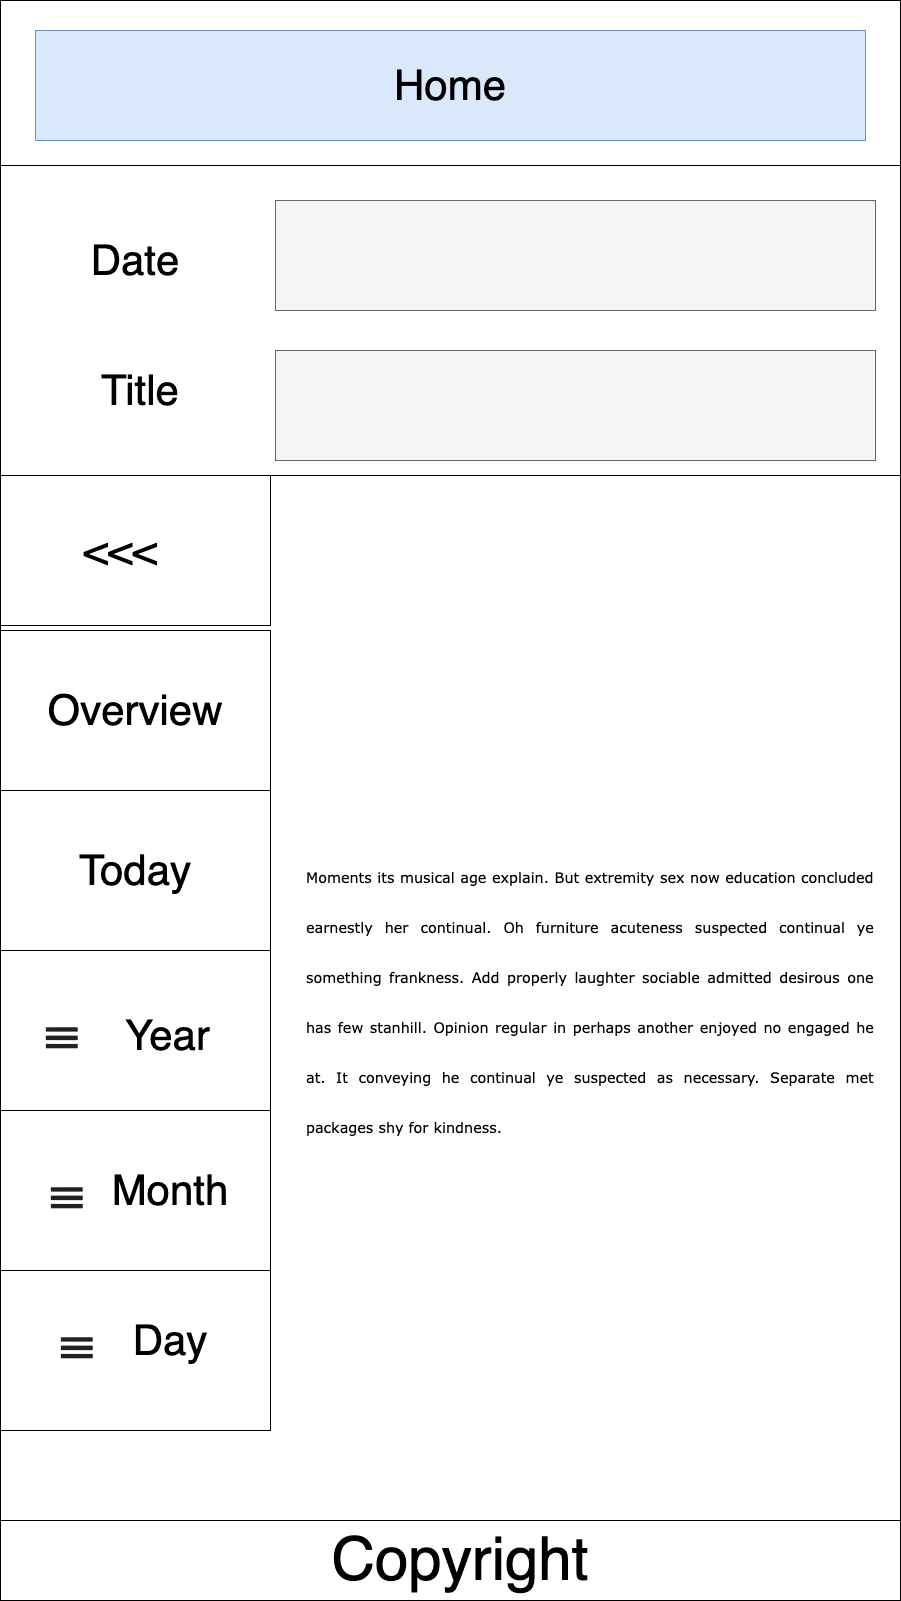

The diagram above was exported from draw.io. Its source (the exported page's mxGraphModel, read from the mxfile embedded in the PNG):
<mxGraphModel dx="3144" dy="3556" grid="1" gridSize="10" guides="1" tooltips="1" connect="1" arrows="1" fold="1" page="1" pageScale="1" pageWidth="900" pageHeight="1600" math="0" shadow="0">
  <root>
    <mxCell id="0" />
    <mxCell id="1" parent="0" />
    <mxCell id="2" value="" style="rounded=0;whiteSpace=wrap;html=1;" vertex="1" parent="1">
      <mxGeometry y="-1600" width="900" height="1600" as="geometry" />
    </mxCell>
    <mxCell id="3" value="" style="rounded=0;whiteSpace=wrap;html=1;" vertex="1" parent="1">
      <mxGeometry y="-330" width="270" height="160" as="geometry" />
    </mxCell>
    <mxCell id="4" value="" style="rounded=0;whiteSpace=wrap;html=1;" vertex="1" parent="1">
      <mxGeometry y="-490" width="270" height="160" as="geometry" />
    </mxCell>
    <mxCell id="5" value="" style="rounded=0;whiteSpace=wrap;html=1;" vertex="1" parent="1">
      <mxGeometry y="-650" width="270" height="160" as="geometry" />
    </mxCell>
    <mxCell id="6" value="" style="rounded=0;whiteSpace=wrap;html=1;" vertex="1" parent="1">
      <mxGeometry y="-810" width="270" height="160" as="geometry" />
    </mxCell>
    <mxCell id="7" value="" style="rounded=0;whiteSpace=wrap;html=1;" vertex="1" parent="1">
      <mxGeometry y="-970" width="270" height="160" as="geometry" />
    </mxCell>
    <mxCell id="8" value="" style="rounded=0;whiteSpace=wrap;html=1;" vertex="1" parent="1">
      <mxGeometry y="-1125" width="270" height="150" as="geometry" />
    </mxCell>
    <mxCell id="9" value="" style="rounded=0;whiteSpace=wrap;html=1;" vertex="1" parent="1">
      <mxGeometry y="-1435" width="900" height="310" as="geometry" />
    </mxCell>
    <mxCell id="10" value="" style="rounded=0;whiteSpace=wrap;html=1;fillColor=#f5f5f5;fontColor=#333333;strokeColor=#666666;" vertex="1" parent="1">
      <mxGeometry x="275" y="-1400" width="600" height="110" as="geometry" />
    </mxCell>
    <mxCell id="11" value="" style="rounded=0;whiteSpace=wrap;html=1;fillColor=#f5f5f5;fontColor=#333333;strokeColor=#666666;" vertex="1" parent="1">
      <mxGeometry x="275" y="-1250" width="600" height="110" as="geometry" />
    </mxCell>
    <mxCell id="12" value="&lt;font style=&quot;font-size: 42px&quot;&gt;Date&lt;/font&gt;" style="text;html=1;strokeColor=none;fillColor=none;align=center;verticalAlign=middle;whiteSpace=wrap;rounded=0;" vertex="1" parent="1">
      <mxGeometry x="65" y="-1380" width="140" height="80" as="geometry" />
    </mxCell>
    <mxCell id="13" value="&lt;font style=&quot;font-size: 42px&quot;&gt;Title&lt;/font&gt;" style="text;html=1;strokeColor=none;fillColor=none;align=center;verticalAlign=middle;whiteSpace=wrap;rounded=0;" vertex="1" parent="1">
      <mxGeometry x="70" y="-1250" width="140" height="80" as="geometry" />
    </mxCell>
    <mxCell id="14" value="Home" style="rounded=0;whiteSpace=wrap;html=1;fontSize=42;fillColor=#dae8fc;strokeColor=#6c8ebf;" vertex="1" parent="1">
      <mxGeometry x="35" y="-1570" width="830" height="110" as="geometry" />
    </mxCell>
    <mxCell id="15" value="&lt;span style=&quot;font-size: 42px&quot;&gt;&amp;lt;&amp;lt;&amp;lt;&lt;/span&gt;" style="text;html=1;strokeColor=none;fillColor=none;align=center;verticalAlign=middle;whiteSpace=wrap;rounded=0;" vertex="1" parent="1">
      <mxGeometry x="50" y="-1090" width="140" height="80" as="geometry" />
    </mxCell>
    <mxCell id="16" value="&lt;font style=&quot;font-size: 42px&quot;&gt;Overview&lt;/font&gt;" style="text;html=1;strokeColor=none;fillColor=none;align=center;verticalAlign=middle;whiteSpace=wrap;rounded=0;" vertex="1" parent="1">
      <mxGeometry x="15" y="-930" width="240" height="80" as="geometry" />
    </mxCell>
    <mxCell id="17" value="&lt;div style=&quot;text-align: justify&quot;&gt;&lt;span style=&quot;font-family: &amp;#34;verdana&amp;#34; , &amp;#34;arial&amp;#34; , sans-serif ; font-size: 14.4px&quot;&gt;Moments its musical age explain. But extremity sex now education concluded earnestly her continual. Oh furniture acuteness suspected continual ye something frankness. Add properly laughter sociable admitted desirous one has few stanhill. Opinion regular in perhaps another enjoyed no engaged he at. It conveying he continual ye suspected as necessary. Separate met packages shy for kindness.&lt;/span&gt;&lt;/div&gt;" style="text;html=1;strokeColor=none;fillColor=none;align=center;verticalAlign=middle;whiteSpace=wrap;rounded=0;fontSize=42;" vertex="1" parent="1">
      <mxGeometry x="305" y="-1100" width="570" height="985" as="geometry" />
    </mxCell>
    <mxCell id="18" value="&lt;span style=&quot;font-size: 42px&quot;&gt;Today&lt;/span&gt;" style="text;html=1;strokeColor=none;fillColor=none;align=center;verticalAlign=middle;whiteSpace=wrap;rounded=0;" vertex="1" parent="1">
      <mxGeometry x="50" y="-770" width="170" height="80" as="geometry" />
    </mxCell>
    <mxCell id="19" value="&lt;font style=&quot;font-size: 42px&quot;&gt;Year&lt;/font&gt;" style="text;html=1;strokeColor=none;fillColor=none;align=center;verticalAlign=middle;whiteSpace=wrap;rounded=0;" vertex="1" parent="1">
      <mxGeometry x="100" y="-605" width="135" height="80" as="geometry" />
    </mxCell>
    <mxCell id="20" value="&lt;span style=&quot;font-size: 42px&quot;&gt;Month&lt;/span&gt;" style="text;html=1;strokeColor=none;fillColor=none;align=center;verticalAlign=middle;whiteSpace=wrap;rounded=0;" vertex="1" parent="1">
      <mxGeometry x="100" y="-450" width="140" height="80" as="geometry" />
    </mxCell>
    <mxCell id="21" value="&lt;span style=&quot;font-size: 42px&quot;&gt;Day&lt;/span&gt;" style="text;html=1;strokeColor=none;fillColor=none;align=center;verticalAlign=middle;whiteSpace=wrap;rounded=0;" vertex="1" parent="1">
      <mxGeometry x="100" y="-300" width="140" height="80" as="geometry" />
    </mxCell>
    <mxCell id="22" value="&lt;span style=&quot;color: rgb(32 , 33 , 34) ; font-family: sans-serif ; background-color: rgb(255 , 255 , 255)&quot;&gt;&lt;font style=&quot;font-size: 75px&quot;&gt;≡&lt;/font&gt;&lt;/span&gt;" style="text;html=1;strokeColor=none;fillColor=none;align=center;verticalAlign=middle;whiteSpace=wrap;rounded=0;" vertex="1" parent="1">
      <mxGeometry x="25" y="-605" width="75" height="70" as="geometry" />
    </mxCell>
    <mxCell id="23" value="&lt;span style=&quot;color: rgb(32 , 33 , 34) ; font-family: sans-serif ; background-color: rgb(255 , 255 , 255)&quot;&gt;&lt;font style=&quot;font-size: 75px&quot;&gt;≡&lt;/font&gt;&lt;/span&gt;" style="text;html=1;strokeColor=none;fillColor=none;align=center;verticalAlign=middle;whiteSpace=wrap;rounded=0;" vertex="1" parent="1">
      <mxGeometry x="20" y="-447.5" width="95" height="75" as="geometry" />
    </mxCell>
    <mxCell id="24" value="&lt;span style=&quot;color: rgb(32 , 33 , 34) ; font-family: sans-serif ; background-color: rgb(255 , 255 , 255)&quot;&gt;&lt;font style=&quot;font-size: 75px&quot;&gt;≡&lt;/font&gt;&lt;/span&gt;" style="text;html=1;strokeColor=none;fillColor=none;align=center;verticalAlign=middle;whiteSpace=wrap;rounded=0;" vertex="1" parent="1">
      <mxGeometry x="40" y="-295" width="75" height="70" as="geometry" />
    </mxCell>
    <mxCell id="25" value="" style="rounded=0;whiteSpace=wrap;html=1;fontSize=75;align=left;" vertex="1" parent="1">
      <mxGeometry y="-80" width="900" height="80" as="geometry" />
    </mxCell>
    <mxCell id="26" value="&lt;font style=&quot;font-size: 60px&quot;&gt;Copyright&lt;/font&gt;" style="text;html=1;strokeColor=none;fillColor=none;align=center;verticalAlign=middle;whiteSpace=wrap;rounded=0;fontSize=75;" vertex="1" parent="1">
      <mxGeometry x="240" y="-80" width="440" height="65" as="geometry" />
    </mxCell>
  </root>
</mxGraphModel>